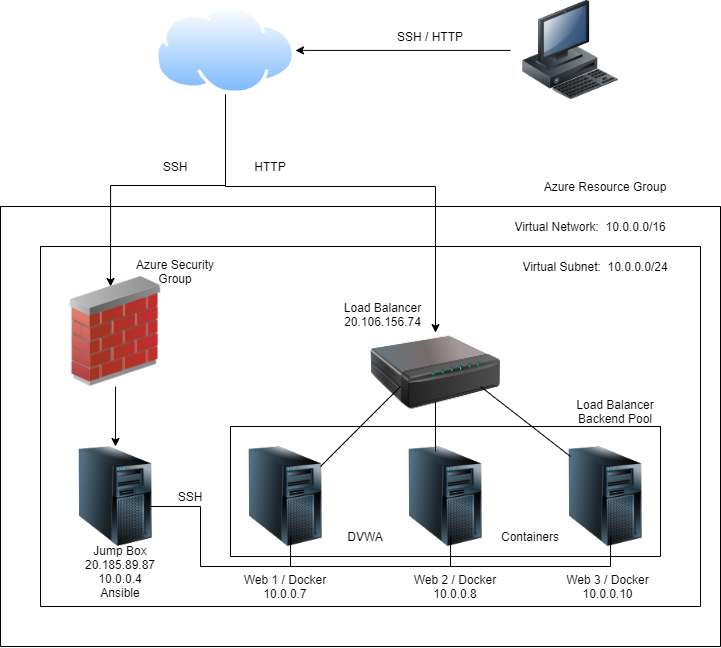

The diagram above was exported from draw.io. Its source (the exported page's mxGraphModel, read from the mxfile embedded in the PNG):
<mxGraphModel dx="1662" dy="800" grid="1" gridSize="10" guides="1" tooltips="1" connect="1" arrows="1" fold="1" page="1" pageScale="1" pageWidth="850" pageHeight="1100" math="0" shadow="0">
  <root>
    <mxCell id="0" />
    <mxCell id="1" parent="0" />
    <mxCell id="BAEskG9gvEux6EVfScaK-13" style="edgeStyle=orthogonalEdgeStyle;rounded=0;orthogonalLoop=1;jettySize=auto;html=1;entryX=0.455;entryY=0.091;entryDx=0;entryDy=0;entryPerimeter=0;" parent="1" source="BAEskG9gvEux6EVfScaK-1" target="BAEskG9gvEux6EVfScaK-12" edge="1">
      <mxGeometry relative="1" as="geometry">
        <Array as="points">
          <mxPoint x="305" y="219" />
          <mxPoint x="190" y="219" />
        </Array>
      </mxGeometry>
    </mxCell>
    <mxCell id="dMAiXvJqnIybeP2Dfzy5-28" style="edgeStyle=orthogonalEdgeStyle;rounded=0;orthogonalLoop=1;jettySize=auto;html=1;entryX=0.5;entryY=0;entryDx=0;entryDy=0;" edge="1" parent="1" source="BAEskG9gvEux6EVfScaK-1" target="dMAiXvJqnIybeP2Dfzy5-27">
      <mxGeometry relative="1" as="geometry">
        <Array as="points">
          <mxPoint x="305" y="220" />
          <mxPoint x="515" y="220" />
        </Array>
      </mxGeometry>
    </mxCell>
    <mxCell id="BAEskG9gvEux6EVfScaK-1" value="" style="aspect=fixed;perimeter=ellipsePerimeter;html=1;align=center;shadow=0;dashed=0;spacingTop=3;image;image=img/lib/active_directory/internet_cloud.svg;" parent="1" vertex="1">
      <mxGeometry x="235" y="39.8" width="140" height="88.2" as="geometry" />
    </mxCell>
    <mxCell id="BAEskG9gvEux6EVfScaK-6" style="edgeStyle=orthogonalEdgeStyle;rounded=0;orthogonalLoop=1;jettySize=auto;html=1;entryX=1;entryY=0.5;entryDx=0;entryDy=0;" parent="1" source="BAEskG9gvEux6EVfScaK-2" target="BAEskG9gvEux6EVfScaK-1" edge="1">
      <mxGeometry relative="1" as="geometry" />
    </mxCell>
    <mxCell id="BAEskG9gvEux6EVfScaK-2" value="" style="image;html=1;image=img/lib/clip_art/computers/Workstation_128x128.png" parent="1" vertex="1">
      <mxGeometry x="590" y="33.9" width="120" height="100" as="geometry" />
    </mxCell>
    <mxCell id="BAEskG9gvEux6EVfScaK-7" value="" style="swimlane;startSize=0;" parent="1" vertex="1">
      <mxGeometry x="80" y="240" width="720" height="440" as="geometry" />
    </mxCell>
    <mxCell id="BAEskG9gvEux6EVfScaK-9" value="" style="swimlane;startSize=0;" parent="BAEskG9gvEux6EVfScaK-7" vertex="1">
      <mxGeometry x="40" y="40" width="660" height="360" as="geometry" />
    </mxCell>
    <mxCell id="dMAiXvJqnIybeP2Dfzy5-3" style="edgeStyle=orthogonalEdgeStyle;rounded=0;orthogonalLoop=1;jettySize=auto;html=1;" edge="1" parent="BAEskG9gvEux6EVfScaK-9" source="BAEskG9gvEux6EVfScaK-12" target="dMAiXvJqnIybeP2Dfzy5-1">
      <mxGeometry relative="1" as="geometry" />
    </mxCell>
    <mxCell id="BAEskG9gvEux6EVfScaK-12" value="" style="image;html=1;image=img/lib/clip_art/networking/Firewall_02_128x128.png" parent="BAEskG9gvEux6EVfScaK-9" vertex="1">
      <mxGeometry x="20" y="30" width="110" height="110" as="geometry" />
    </mxCell>
    <mxCell id="dMAiXvJqnIybeP2Dfzy5-1" value="" style="image;html=1;image=img/lib/clip_art/computers/Server_Tower_128x128.png" vertex="1" parent="BAEskG9gvEux6EVfScaK-9">
      <mxGeometry x="30" y="200" width="90" height="100" as="geometry" />
    </mxCell>
    <mxCell id="BAEskG9gvEux6EVfScaK-11" value="Virtual Subnet:&amp;nbsp; 10.0.0.0/24" style="text;html=1;strokeColor=none;fillColor=none;align=center;verticalAlign=middle;whiteSpace=wrap;rounded=0;" parent="BAEskG9gvEux6EVfScaK-9" vertex="1">
      <mxGeometry x="450" y="10" width="210" height="20" as="geometry" />
    </mxCell>
    <mxCell id="dMAiXvJqnIybeP2Dfzy5-5" value="" style="image;html=1;image=img/lib/clip_art/computers/Server_Tower_128x128.png" vertex="1" parent="BAEskG9gvEux6EVfScaK-9">
      <mxGeometry x="200" y="200" width="90" height="100" as="geometry" />
    </mxCell>
    <mxCell id="dMAiXvJqnIybeP2Dfzy5-6" value="" style="image;html=1;image=img/lib/clip_art/computers/Server_Tower_128x128.png" vertex="1" parent="BAEskG9gvEux6EVfScaK-9">
      <mxGeometry x="360" y="200" width="90" height="100" as="geometry" />
    </mxCell>
    <mxCell id="dMAiXvJqnIybeP2Dfzy5-7" value="" style="image;html=1;image=img/lib/clip_art/computers/Server_Tower_128x128.png" vertex="1" parent="BAEskG9gvEux6EVfScaK-9">
      <mxGeometry x="520" y="200" width="90" height="100" as="geometry" />
    </mxCell>
    <mxCell id="dMAiXvJqnIybeP2Dfzy5-15" value="" style="endArrow=none;html=1;" edge="1" parent="BAEskG9gvEux6EVfScaK-9">
      <mxGeometry width="50" height="50" relative="1" as="geometry">
        <mxPoint x="160" y="320" as="sourcePoint" />
        <mxPoint x="570" y="320" as="targetPoint" />
      </mxGeometry>
    </mxCell>
    <mxCell id="dMAiXvJqnIybeP2Dfzy5-20" value="" style="endArrow=none;html=1;" edge="1" parent="BAEskG9gvEux6EVfScaK-9">
      <mxGeometry width="50" height="50" relative="1" as="geometry">
        <mxPoint x="410" y="320" as="sourcePoint" />
        <mxPoint x="410" y="290" as="targetPoint" />
      </mxGeometry>
    </mxCell>
    <mxCell id="dMAiXvJqnIybeP2Dfzy5-19" value="" style="endArrow=none;html=1;" edge="1" parent="BAEskG9gvEux6EVfScaK-9">
      <mxGeometry width="50" height="50" relative="1" as="geometry">
        <mxPoint x="250" y="320" as="sourcePoint" />
        <mxPoint x="250" y="290" as="targetPoint" />
      </mxGeometry>
    </mxCell>
    <mxCell id="dMAiXvJqnIybeP2Dfzy5-21" value="Web 1 / Docker&lt;br&gt;10.0.0.7" style="text;html=1;strokeColor=none;fillColor=none;align=center;verticalAlign=middle;whiteSpace=wrap;rounded=0;" vertex="1" parent="BAEskG9gvEux6EVfScaK-9">
      <mxGeometry x="200" y="320" width="90" height="40" as="geometry" />
    </mxCell>
    <mxCell id="dMAiXvJqnIybeP2Dfzy5-22" value="Web 2 / Docker&lt;br&gt;10.0.0.8" style="text;html=1;strokeColor=none;fillColor=none;align=center;verticalAlign=middle;whiteSpace=wrap;rounded=0;" vertex="1" parent="BAEskG9gvEux6EVfScaK-9">
      <mxGeometry x="370" y="325" width="90" height="30" as="geometry" />
    </mxCell>
    <mxCell id="dMAiXvJqnIybeP2Dfzy5-23" value="Web 3 / Docker&lt;br&gt;10.0.0.10" style="text;html=1;strokeColor=none;fillColor=none;align=center;verticalAlign=middle;whiteSpace=wrap;rounded=0;" vertex="1" parent="BAEskG9gvEux6EVfScaK-9">
      <mxGeometry x="525" y="330" width="85" height="20" as="geometry" />
    </mxCell>
    <mxCell id="dMAiXvJqnIybeP2Dfzy5-26" value="SSH" style="text;html=1;strokeColor=none;fillColor=none;align=center;verticalAlign=middle;whiteSpace=wrap;rounded=0;" vertex="1" parent="BAEskG9gvEux6EVfScaK-9">
      <mxGeometry x="130" y="240" width="40" height="20" as="geometry" />
    </mxCell>
    <mxCell id="dMAiXvJqnIybeP2Dfzy5-27" value="" style="image;html=1;image=img/lib/clip_art/networking/Print_Server_128x128.png" vertex="1" parent="BAEskG9gvEux6EVfScaK-9">
      <mxGeometry x="330" y="86.1" width="130" height="80" as="geometry" />
    </mxCell>
    <mxCell id="dMAiXvJqnIybeP2Dfzy5-30" value="Load Balancer&lt;br&gt;20.106.156.74" style="text;html=1;strokeColor=none;fillColor=none;align=center;verticalAlign=middle;whiteSpace=wrap;rounded=0;" vertex="1" parent="BAEskG9gvEux6EVfScaK-9">
      <mxGeometry x="290" y="49.99999999999998" width="105" height="36.1" as="geometry" />
    </mxCell>
    <mxCell id="BAEskG9gvEux6EVfScaK-16" value="Azure Security Group" style="text;html=1;strokeColor=none;fillColor=none;align=center;verticalAlign=middle;whiteSpace=wrap;rounded=0;" parent="BAEskG9gvEux6EVfScaK-9" vertex="1">
      <mxGeometry x="80" y="10" width="110" height="30" as="geometry" />
    </mxCell>
    <mxCell id="dMAiXvJqnIybeP2Dfzy5-32" value="Load Balancer&lt;br&gt;Backend Pool" style="text;html=1;strokeColor=none;fillColor=none;align=center;verticalAlign=middle;whiteSpace=wrap;rounded=0;" vertex="1" parent="BAEskG9gvEux6EVfScaK-9">
      <mxGeometry x="530" y="150" width="90" height="30" as="geometry" />
    </mxCell>
    <mxCell id="dMAiXvJqnIybeP2Dfzy5-33" value="DVWA" style="text;html=1;strokeColor=none;fillColor=none;align=center;verticalAlign=middle;whiteSpace=wrap;rounded=0;" vertex="1" parent="BAEskG9gvEux6EVfScaK-9">
      <mxGeometry x="290" y="280" width="70" height="20" as="geometry" />
    </mxCell>
    <mxCell id="dMAiXvJqnIybeP2Dfzy5-36" value="" style="endArrow=none;html=1;" edge="1" parent="BAEskG9gvEux6EVfScaK-9">
      <mxGeometry width="50" height="50" relative="1" as="geometry">
        <mxPoint x="395" y="205" as="sourcePoint" />
        <mxPoint x="395" y="155" as="targetPoint" />
      </mxGeometry>
    </mxCell>
    <mxCell id="BAEskG9gvEux6EVfScaK-10" value="Virtual Network:&amp;nbsp; 10.0.0.0/16" style="text;html=1;strokeColor=none;fillColor=none;align=center;verticalAlign=middle;whiteSpace=wrap;rounded=0;" parent="BAEskG9gvEux6EVfScaK-7" vertex="1">
      <mxGeometry x="500" y="10" width="180" height="20" as="geometry" />
    </mxCell>
    <mxCell id="BAEskG9gvEux6EVfScaK-8" value="Azure Resource Group" style="text;html=1;strokeColor=none;fillColor=none;align=center;verticalAlign=middle;whiteSpace=wrap;rounded=0;" parent="1" vertex="1">
      <mxGeometry x="620" y="210" width="130" height="20" as="geometry" />
    </mxCell>
    <mxCell id="BAEskG9gvEux6EVfScaK-14" value="SSH / HTTP" style="text;html=1;strokeColor=none;fillColor=none;align=center;verticalAlign=middle;whiteSpace=wrap;rounded=0;" parent="1" vertex="1">
      <mxGeometry x="460" y="60" width="100" height="20" as="geometry" />
    </mxCell>
    <mxCell id="BAEskG9gvEux6EVfScaK-15" value="SSH" style="text;html=1;strokeColor=none;fillColor=none;align=center;verticalAlign=middle;whiteSpace=wrap;rounded=0;" parent="1" vertex="1">
      <mxGeometry x="235" y="190" width="40" height="20" as="geometry" />
    </mxCell>
    <mxCell id="dMAiXvJqnIybeP2Dfzy5-4" value="Jump Box&lt;br&gt;20.185.89.87&lt;br&gt;10.0.0.4&lt;br&gt;Ansible" style="text;html=1;strokeColor=none;fillColor=none;align=center;verticalAlign=middle;whiteSpace=wrap;rounded=0;" vertex="1" parent="1">
      <mxGeometry x="130" y="570" width="140" height="70" as="geometry" />
    </mxCell>
    <mxCell id="dMAiXvJqnIybeP2Dfzy5-16" value="" style="endArrow=none;html=1;" edge="1" parent="1">
      <mxGeometry width="50" height="50" relative="1" as="geometry">
        <mxPoint x="230" y="540" as="sourcePoint" />
        <mxPoint x="280" y="540" as="targetPoint" />
      </mxGeometry>
    </mxCell>
    <mxCell id="dMAiXvJqnIybeP2Dfzy5-17" value="" style="endArrow=none;html=1;" edge="1" parent="1">
      <mxGeometry width="50" height="50" relative="1" as="geometry">
        <mxPoint x="280" y="600" as="sourcePoint" />
        <mxPoint x="280" y="540" as="targetPoint" />
      </mxGeometry>
    </mxCell>
    <mxCell id="dMAiXvJqnIybeP2Dfzy5-18" value="" style="endArrow=none;html=1;" edge="1" parent="1">
      <mxGeometry width="50" height="50" relative="1" as="geometry">
        <mxPoint x="690" y="600" as="sourcePoint" />
        <mxPoint x="690" y="570" as="targetPoint" />
      </mxGeometry>
    </mxCell>
    <mxCell id="dMAiXvJqnIybeP2Dfzy5-29" value="HTTP" style="text;html=1;strokeColor=none;fillColor=none;align=center;verticalAlign=middle;whiteSpace=wrap;rounded=0;" vertex="1" parent="1">
      <mxGeometry x="330" y="190" width="40" height="20" as="geometry" />
    </mxCell>
    <mxCell id="dMAiXvJqnIybeP2Dfzy5-31" value="" style="swimlane;startSize=0;" vertex="1" parent="1">
      <mxGeometry x="310" y="460" width="430" height="130" as="geometry" />
    </mxCell>
    <mxCell id="dMAiXvJqnIybeP2Dfzy5-34" value="Containers" style="text;html=1;strokeColor=none;fillColor=none;align=center;verticalAlign=middle;whiteSpace=wrap;rounded=0;" vertex="1" parent="1">
      <mxGeometry x="570" y="560" width="80" height="20" as="geometry" />
    </mxCell>
    <mxCell id="dMAiXvJqnIybeP2Dfzy5-35" value="" style="endArrow=none;html=1;" edge="1" parent="1">
      <mxGeometry width="50" height="50" relative="1" as="geometry">
        <mxPoint x="400" y="500" as="sourcePoint" />
        <mxPoint x="480" y="420" as="targetPoint" />
      </mxGeometry>
    </mxCell>
    <mxCell id="dMAiXvJqnIybeP2Dfzy5-37" value="" style="endArrow=none;html=1;" edge="1" parent="1">
      <mxGeometry width="50" height="50" relative="1" as="geometry">
        <mxPoint x="560" y="420" as="sourcePoint" />
        <mxPoint x="650" y="490" as="targetPoint" />
      </mxGeometry>
    </mxCell>
  </root>
</mxGraphModel>